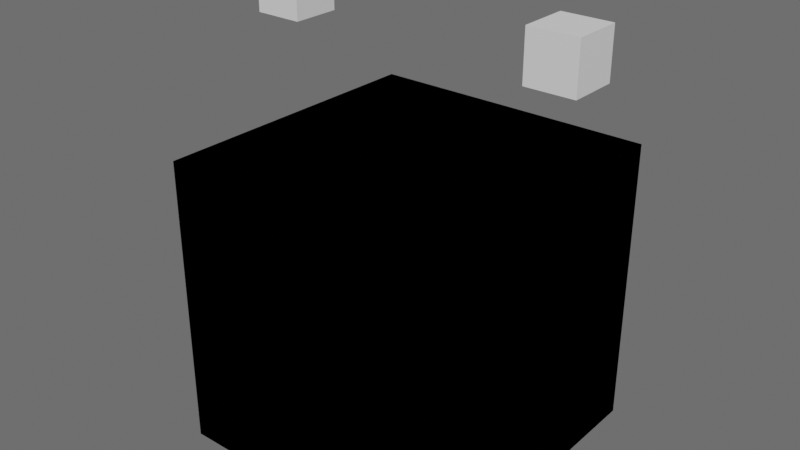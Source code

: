 # Source: obj_add_remove-v001.blend  (saved by Blender 5.2.10; exported with 4.5.12 LTS)
import bpy
from mathutils import Matrix  # noqa: F401  (used for matrix-valued properties, if any)

bpy.ops.wm.read_factory_settings(use_empty=True)
scene = bpy.context.scene
scene.name = 'Scene'

# ---- collections
col_pr_test_asset = bpy.data.collections.new('PR-test_asset'); scene.collection.children.link(col_pr_test_asset)
col_test_asset_modeling = bpy.data.collections.new('test_asset-modeling'); col_pr_test_asset.children.link(col_test_asset_modeling)
col_test_asset_modeling_sub = bpy.data.collections.new('test_asset-modeling_sub'); col_test_asset_modeling.children.link(col_test_asset_modeling_sub)
col_test_asset_rigging = bpy.data.collections.new('test_asset-rigging'); col_pr_test_asset.children.link(col_test_asset_rigging)
col_test_asset_rigging_sub = bpy.data.collections.new('test_asset-rigging_sub'); col_test_asset_rigging.children.link(col_test_asset_rigging_sub)

# ---- world
world_world = bpy.data.worlds.new('World'); scene.world = world_world
world_world.use_nodes = True; world_world.node_tree.nodes.clear()
_N = world_world.node_tree.nodes; _L = world_world.node_tree.links
n0 = _N.new('ShaderNodeOutputWorld'); n0.name = 'World Output'; n0.location = (300, 300)
n1 = _N.new('ShaderNodeBackground'); n1.name = 'Background'; n1.location = (10, 300)
n1.inputs[0].default_value = (0.1282, 0.1282, 0.1282, 1.0)
_L.new(n1.outputs[0], n0.inputs[0])
n0.is_active_output = True
world_world.color = (0.05088, 0.05088, 0.05088)
world_world.use_sun_shadow = False
world_world.sun_shadow_jitter_overblur = 0.0

# ---- meshes
me_geo_test_asset = bpy.data.meshes.new('GEO-test_asset')
me_geo_test_asset.from_pydata([(-1.0, -1.0, -1.0), (-1.0, -1.0, 1.0), (-1.0, 1.0, -1.0), (-1.0, 1.0, 1.0), (1.0, -1.0, -1.0), (1.0, -1.0, 1.0), (1.0, 1.0, -1.0), (1.0, 1.0, 1.0)], [], [(0, 1, 3, 2), (2, 3, 7, 6), (6, 7, 5, 4), (4, 5, 1, 0), (2, 6, 4, 0), (7, 3, 1, 5)])
_uv = me_geo_test_asset.uv_layers.new(name='UVMap')
_uv.uv.foreach_set('vector', [0.375, 0.0, 0.625, 0.0, 0.625, 0.25, 0.375, 0.25, 0.375, 0.25, 0.625, 0.25, 0.625, 0.5, 0.375, 0.5, 0.375, 0.5, 0.625, 0.5, 0.625, 0.75, 0.375, 0.75, 0.375, 0.75, 0.625, 0.75, 0.625, 1.0, 0.375, 1.0, 0.125, 0.5, 0.375, 0.5, 0.375, 0.75, 0.125, 0.75, 0.625, 0.5, 0.875, 0.5, 0.875, 0.75, 0.625, 0.75])
me_geo_test_asset.update()
me_geo_ear_l = bpy.data.meshes.new('GEO-Ear.L')
me_geo_ear_l.from_pydata([(-1.0, -1.0, -1.0), (-1.0, -1.0, 1.0), (-1.0, 1.0, -1.0), (-1.0, 1.0, 1.0), (1.0, -1.0, -1.0), (1.0, -1.0, 1.0), (1.0, 1.0, -1.0), (1.0, 1.0, 1.0)], [], [(0, 1, 3, 2), (2, 3, 7, 6), (6, 7, 5, 4), (4, 5, 1, 0), (2, 6, 4, 0), (7, 3, 1, 5)])
_uv = me_geo_ear_l.uv_layers.new(name='UVMap')
_uv.uv.foreach_set('vector', [0.375, 0.0, 0.625, 0.0, 0.625, 0.25, 0.375, 0.25, 0.375, 0.25, 0.625, 0.25, 0.625, 0.5, 0.375, 0.5, 0.375, 0.5, 0.625, 0.5, 0.625, 0.75, 0.375, 0.75, 0.375, 0.75, 0.625, 0.75, 0.625, 1.0, 0.375, 1.0, 0.125, 0.5, 0.375, 0.5, 0.375, 0.75, 0.125, 0.75, 0.625, 0.5, 0.875, 0.5, 0.875, 0.75, 0.625, 0.75])
me_geo_ear_l.update()
me_geo_ear_r = bpy.data.meshes.new('GEO-Ear.R')
me_geo_ear_r.from_pydata([(-1.0, -1.0, -1.0), (-1.0, -1.0, 1.0), (-1.0, 1.0, -1.0), (-1.0, 1.0, 1.0), (1.0, -1.0, -1.0), (1.0, -1.0, 1.0), (1.0, 1.0, -1.0), (1.0, 1.0, 1.0)], [], [(0, 1, 3, 2), (2, 3, 7, 6), (6, 7, 5, 4), (4, 5, 1, 0), (2, 6, 4, 0), (7, 3, 1, 5)])
_uv = me_geo_ear_r.uv_layers.new(name='UVMap')
_uv.uv.foreach_set('vector', [0.375, 0.0, 0.625, 0.0, 0.625, 0.25, 0.375, 0.25, 0.375, 0.25, 0.625, 0.25, 0.625, 0.5, 0.375, 0.5, 0.375, 0.5, 0.625, 0.5, 0.625, 0.75, 0.375, 0.75, 0.375, 0.75, 0.625, 0.75, 0.625, 1.0, 0.375, 1.0, 0.125, 0.5, 0.375, 0.5, 0.375, 0.75, 0.125, 0.75, 0.625, 0.5, 0.875, 0.5, 0.875, 0.75, 0.625, 0.75])
me_geo_ear_r.update()
me_wgt_cube = bpy.data.meshes.new('WGT-Cube')
me_wgt_cube.from_pydata([(-1.0, -1.0, -1.0), (-1.0, -1.0, 1.0), (-1.0, 1.0, -1.0), (-1.0, 1.0, 1.0), (1.0, -1.0, -1.0), (1.0, -1.0, 1.0), (1.0, 1.0, -1.0), (1.0, 1.0, 1.0)], [], [(0, 1, 3, 2), (2, 3, 7, 6), (6, 7, 5, 4), (4, 5, 1, 0), (2, 6, 4, 0), (7, 3, 1, 5)])
_uv = me_wgt_cube.uv_layers.new(name='UVMap')
_uv.uv.foreach_set('vector', [0.375, 0.0, 0.625, 0.0, 0.625, 0.25, 0.375, 0.25, 0.375, 0.25, 0.625, 0.25, 0.625, 0.5, 0.375, 0.5, 0.375, 0.5, 0.625, 0.5, 0.625, 0.75, 0.375, 0.75, 0.375, 0.75, 0.625, 0.75, 0.625, 1.0, 0.375, 1.0, 0.125, 0.5, 0.375, 0.5, 0.375, 0.75, 0.125, 0.75, 0.625, 0.5, 0.875, 0.5, 0.875, 0.75, 0.625, 0.75])
me_wgt_cube.update()
arm_rig_test_asset = bpy.data.armatures.new('RIG-test_asset')  # bones are not reproduced

# ---- objects
ob_geo_test_asset = bpy.data.objects.new('GEO-test_asset', me_geo_test_asset)
ob_geo_ear_l = bpy.data.objects.new('GEO-Ear.L', me_geo_ear_l)
ob_geo_ear_r = bpy.data.objects.new('GEO-Ear.R', me_geo_ear_r)
ob_rig_test_asset = bpy.data.objects.new('RIG-test_asset', arm_rig_test_asset)
ob_wgt_cube = bpy.data.objects.new('WGT-Cube', me_wgt_cube)

# ---- transforms, parenting, visibility, modifiers, constraints
ob_geo_test_asset.parent = ob_rig_test_asset
ob_geo_test_asset.location = (0.0, 0.0, 0.0)
_vg = ob_geo_test_asset.vertex_groups.new(name='Bone')
_vg.add([0, 1, 2, 3, 4, 5, 6, 7], 1.0, 'REPLACE')
_m = ob_geo_test_asset.modifiers.new('MOD-Armature', 'ARMATURE')
_m.object = ob_rig_test_asset
ob_geo_ear_l.parent = ob_rig_test_asset
ob_geo_ear_l.location = (0.9264, 0.1833, 1.763)
ob_geo_ear_l.scale = (0.1696, 0.1696, 0.1696)
_vg = ob_geo_ear_l.vertex_groups.new(name='Bone')
_vg.add([0, 1, 2, 3, 4, 5, 6, 7], 1.0, 'REPLACE')
_m = ob_geo_ear_l.modifiers.new('MOD-Armature', 'ARMATURE')
_m.object = ob_rig_test_asset
ob_geo_ear_r.parent = ob_rig_test_asset
ob_geo_ear_r.location = (-1.104, 0.1843, 1.793)
ob_geo_ear_r.scale = (0.1696, 0.1696, 0.1696)
_vg = ob_geo_ear_r.vertex_groups.new(name='Bone')
_vg.add([0, 1, 2, 3, 4, 5, 6, 7], 1.0, 'REPLACE')
_m = ob_geo_ear_r.modifiers.new('MOD-Armature', 'ARMATURE')
_m.object = ob_rig_test_asset
ob_rig_test_asset.location = (0.0, 0.0, 0.0)
ob_wgt_cube.location = (0.0, 0.0, 0.0)

# ---- collection membership
col_test_asset_modeling.objects.link(ob_geo_test_asset)
col_test_asset_modeling_sub.objects.link(ob_geo_ear_l)
col_test_asset_modeling_sub.objects.link(ob_geo_ear_r)
col_test_asset_rigging.objects.link(ob_rig_test_asset)
col_test_asset_rigging_sub.objects.link(ob_wgt_cube)

# ---- scene / render settings (as saved in the file)
scene.frame_start = 1; scene.frame_end = 250; scene.frame_set(1)
scene.render.engine = 'BLENDER_EEVEE_NEXT'
scene.render.image_settings.file_format = 'FFMPEG'
scene.render.image_settings.color_mode = 'RGB'
scene.render.motion_blur_shutter = 1.0
scene.render.bake_bias = 0.0
scene.render.bake_samples = 0
scene.cycles.use_denoising = False
scene.eevee.ray_tracing_options.trace_max_roughness = 0.0
scene.view_settings.view_transform = 'Filmic'
bpy.context.view_layer.update()

# ---- added for rendering (the .blend has no active camera and no usable light): camera, sun
cam_auto = bpy.data.cameras.new('AutoCamera')
cam_auto.lens = 50.0
cam_auto.sensor_width = 36.0
cam_auto.clip_end = 1000.0
ob_auto_camera = bpy.data.objects.new('AutoCamera', cam_auto)
scene.collection.objects.link(ob_auto_camera)
ob_auto_camera.location = (3.8791, -4.76158, 3.65568)
ob_auto_camera.rotation_euler = (1.09748, -7.21219e-08, 0.694738)
scene.camera = ob_auto_camera
light_auto_sun = bpy.data.lights.new('AutoSun', 'SUN')
light_auto_sun.energy = 3.0
light_auto_sun.angle = 0.0523599
ob_auto_sun = bpy.data.objects.new('AutoSun', light_auto_sun)
scene.collection.objects.link(ob_auto_sun)
ob_auto_sun.rotation_euler = (0.872665, 0.174533, 0.523599)
bpy.context.view_layer.update()
